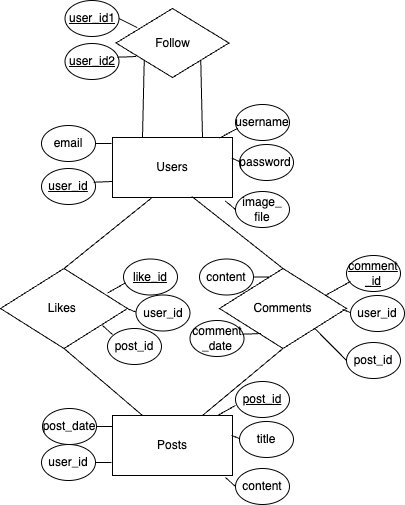

The diagram above was exported from draw.io. Its source (the exported page's mxGraphModel, read from the mxfile embedded in the PNG):
<mxGraphModel dx="905" dy="674" grid="0" gridSize="10" guides="1" tooltips="1" connect="1" arrows="1" fold="1" page="1" pageScale="1" pageWidth="1169" pageHeight="827" math="0" shadow="0">
  <root>
    <mxCell id="0" />
    <mxCell id="1" parent="0" />
    <mxCell id="kN6lBswg7yOwQoccJqE5-1" value="Users" style="rounded=0;whiteSpace=wrap;html=1;" parent="1" vertex="1">
      <mxGeometry x="399" y="191" width="120" height="60" as="geometry" />
    </mxCell>
    <mxCell id="kN6lBswg7yOwQoccJqE5-2" value="Posts" style="rounded=0;whiteSpace=wrap;html=1;" parent="1" vertex="1">
      <mxGeometry x="399" y="469" width="120" height="60" as="geometry" />
    </mxCell>
    <mxCell id="kN6lBswg7yOwQoccJqE5-4" value="Likes&amp;nbsp;" style="rhombus;whiteSpace=wrap;html=1;" parent="1" vertex="1">
      <mxGeometry x="287" y="322" width="127" height="80" as="geometry" />
    </mxCell>
    <mxCell id="kN6lBswg7yOwQoccJqE5-5" value="Comments" style="rhombus;whiteSpace=wrap;html=1;" parent="1" vertex="1">
      <mxGeometry x="506" y="322" width="127" height="80" as="geometry" />
    </mxCell>
    <mxCell id="kN6lBswg7yOwQoccJqE5-6" value="" style="endArrow=none;html=1;rounded=0;entryX=0.329;entryY=1.002;entryDx=0;entryDy=0;entryPerimeter=0;exitX=0.5;exitY=0;exitDx=0;exitDy=0;" parent="1" source="kN6lBswg7yOwQoccJqE5-4" target="kN6lBswg7yOwQoccJqE5-1" edge="1">
      <mxGeometry width="50" height="50" relative="1" as="geometry">
        <mxPoint x="426" y="377" as="sourcePoint" />
        <mxPoint x="476" y="327" as="targetPoint" />
      </mxGeometry>
    </mxCell>
    <mxCell id="kN6lBswg7yOwQoccJqE5-7" value="" style="endArrow=none;html=1;rounded=0;entryX=0.662;entryY=0.984;entryDx=0;entryDy=0;entryPerimeter=0;exitX=0.5;exitY=0;exitDx=0;exitDy=0;" parent="1" source="kN6lBswg7yOwQoccJqE5-5" target="kN6lBswg7yOwQoccJqE5-1" edge="1">
      <mxGeometry width="50" height="50" relative="1" as="geometry">
        <mxPoint x="400" y="332" as="sourcePoint" />
        <mxPoint x="448" y="249" as="targetPoint" />
      </mxGeometry>
    </mxCell>
    <mxCell id="kN6lBswg7yOwQoccJqE5-8" value="" style="endArrow=none;html=1;rounded=0;entryX=0.25;entryY=0;entryDx=0;entryDy=0;exitX=0.5;exitY=1;exitDx=0;exitDy=0;" parent="1" source="kN6lBswg7yOwQoccJqE5-4" target="kN6lBswg7yOwQoccJqE5-2" edge="1">
      <mxGeometry width="50" height="50" relative="1" as="geometry">
        <mxPoint x="410" y="342" as="sourcePoint" />
        <mxPoint x="458" y="259" as="targetPoint" />
      </mxGeometry>
    </mxCell>
    <mxCell id="kN6lBswg7yOwQoccJqE5-9" value="" style="endArrow=none;html=1;rounded=0;entryX=0.75;entryY=0;entryDx=0;entryDy=0;exitX=0.5;exitY=1;exitDx=0;exitDy=0;" parent="1" source="kN6lBswg7yOwQoccJqE5-5" target="kN6lBswg7yOwQoccJqE5-2" edge="1">
      <mxGeometry width="50" height="50" relative="1" as="geometry">
        <mxPoint x="400" y="412" as="sourcePoint" />
        <mxPoint x="439" y="485" as="targetPoint" />
      </mxGeometry>
    </mxCell>
    <mxCell id="kN6lBswg7yOwQoccJqE5-10" value="Follow" style="rhombus;whiteSpace=wrap;html=1;" parent="1" vertex="1">
      <mxGeometry x="402.5" y="62" width="113" height="69" as="geometry" />
    </mxCell>
    <mxCell id="kN6lBswg7yOwQoccJqE5-11" value="" style="endArrow=none;html=1;rounded=0;entryX=0.25;entryY=0;entryDx=0;entryDy=0;exitX=0;exitY=1;exitDx=0;exitDy=0;" parent="1" source="kN6lBswg7yOwQoccJqE5-10" target="kN6lBswg7yOwQoccJqE5-1" edge="1">
      <mxGeometry width="50" height="50" relative="1" as="geometry">
        <mxPoint x="426" y="377" as="sourcePoint" />
        <mxPoint x="476" y="327" as="targetPoint" />
      </mxGeometry>
    </mxCell>
    <mxCell id="kN6lBswg7yOwQoccJqE5-12" value="" style="endArrow=none;html=1;rounded=0;entryX=0.75;entryY=0;entryDx=0;entryDy=0;exitX=1;exitY=1;exitDx=0;exitDy=0;" parent="1" source="kN6lBswg7yOwQoccJqE5-10" target="kN6lBswg7yOwQoccJqE5-1" edge="1">
      <mxGeometry width="50" height="50" relative="1" as="geometry">
        <mxPoint x="441" y="118" as="sourcePoint" />
        <mxPoint x="439" y="201" as="targetPoint" />
      </mxGeometry>
    </mxCell>
    <mxCell id="GMqaPM8B50iJj2WxIlGn-1" value="username" style="ellipse;whiteSpace=wrap;html=1;" vertex="1" parent="1">
      <mxGeometry x="522" y="158" width="54" height="36" as="geometry" />
    </mxCell>
    <mxCell id="GMqaPM8B50iJj2WxIlGn-2" value="password&lt;span style=&quot;white-space: pre;&quot;&gt;&#09;&lt;/span&gt;" style="ellipse;whiteSpace=wrap;html=1;" vertex="1" parent="1">
      <mxGeometry x="526" y="198" width="54" height="36" as="geometry" />
    </mxCell>
    <mxCell id="GMqaPM8B50iJj2WxIlGn-3" value="email" style="ellipse;whiteSpace=wrap;html=1;" vertex="1" parent="1">
      <mxGeometry x="328" y="179" width="54" height="36" as="geometry" />
    </mxCell>
    <mxCell id="GMqaPM8B50iJj2WxIlGn-4" value="&lt;u&gt;user_id&lt;/u&gt;" style="ellipse;whiteSpace=wrap;html=1;" vertex="1" parent="1">
      <mxGeometry x="328" y="222" width="54" height="36" as="geometry" />
    </mxCell>
    <mxCell id="GMqaPM8B50iJj2WxIlGn-5" value="image_&lt;br&gt;file" style="ellipse;whiteSpace=wrap;html=1;" vertex="1" parent="1">
      <mxGeometry x="522" y="245" width="54" height="36" as="geometry" />
    </mxCell>
    <mxCell id="GMqaPM8B50iJj2WxIlGn-7" value="" style="endArrow=none;html=1;rounded=0;exitX=0.968;exitY=0.381;exitDx=0;exitDy=0;exitPerimeter=0;" edge="1" parent="1" source="GMqaPM8B50iJj2WxIlGn-4">
      <mxGeometry width="50" height="50" relative="1" as="geometry">
        <mxPoint x="349" y="285" as="sourcePoint" />
        <mxPoint x="399" y="235" as="targetPoint" />
      </mxGeometry>
    </mxCell>
    <mxCell id="GMqaPM8B50iJj2WxIlGn-9" value="" style="endArrow=none;html=1;rounded=0;exitX=1;exitY=0.5;exitDx=0;exitDy=0;entryX=-0.008;entryY=0.1;entryDx=0;entryDy=0;entryPerimeter=0;" edge="1" parent="1" source="GMqaPM8B50iJj2WxIlGn-3" target="kN6lBswg7yOwQoccJqE5-1">
      <mxGeometry width="50" height="50" relative="1" as="geometry">
        <mxPoint x="390" y="246" as="sourcePoint" />
        <mxPoint x="409" y="245" as="targetPoint" />
      </mxGeometry>
    </mxCell>
    <mxCell id="GMqaPM8B50iJj2WxIlGn-10" value="" style="endArrow=none;html=1;rounded=0;exitX=0.043;exitY=0.659;exitDx=0;exitDy=0;entryX=0.889;entryY=0.012;entryDx=0;entryDy=0;entryPerimeter=0;exitPerimeter=0;" edge="1" parent="1" source="GMqaPM8B50iJj2WxIlGn-1" target="kN6lBswg7yOwQoccJqE5-1">
      <mxGeometry width="50" height="50" relative="1" as="geometry">
        <mxPoint x="392" y="207" as="sourcePoint" />
        <mxPoint x="408" y="207" as="targetPoint" />
      </mxGeometry>
    </mxCell>
    <mxCell id="GMqaPM8B50iJj2WxIlGn-11" value="" style="endArrow=none;html=1;rounded=0;exitX=0.043;exitY=0.659;exitDx=0;exitDy=0;entryX=0.994;entryY=0.345;entryDx=0;entryDy=0;entryPerimeter=0;exitPerimeter=0;" edge="1" parent="1" target="kN6lBswg7yOwQoccJqE5-1">
      <mxGeometry width="50" height="50" relative="1" as="geometry">
        <mxPoint x="526" y="215" as="sourcePoint" />
        <mxPoint x="508" y="225" as="targetPoint" />
      </mxGeometry>
    </mxCell>
    <mxCell id="GMqaPM8B50iJj2WxIlGn-12" value="" style="endArrow=none;html=1;rounded=0;exitX=0.043;exitY=0.659;exitDx=0;exitDy=0;entryX=0.939;entryY=1.056;entryDx=0;entryDy=0;entryPerimeter=0;exitPerimeter=0;" edge="1" parent="1" target="kN6lBswg7yOwQoccJqE5-1">
      <mxGeometry width="50" height="50" relative="1" as="geometry">
        <mxPoint x="522" y="263" as="sourcePoint" />
        <mxPoint x="504" y="273" as="targetPoint" />
      </mxGeometry>
    </mxCell>
    <mxCell id="GMqaPM8B50iJj2WxIlGn-13" value="post_date" style="ellipse;whiteSpace=wrap;html=1;" vertex="1" parent="1">
      <mxGeometry x="329" y="462" width="54" height="36" as="geometry" />
    </mxCell>
    <mxCell id="GMqaPM8B50iJj2WxIlGn-14" value="" style="endArrow=none;html=1;rounded=0;exitX=1;exitY=0.5;exitDx=0;exitDy=0;entryX=-0.008;entryY=0.1;entryDx=0;entryDy=0;entryPerimeter=0;" edge="1" parent="1" source="GMqaPM8B50iJj2WxIlGn-13">
      <mxGeometry width="50" height="50" relative="1" as="geometry">
        <mxPoint x="391" y="529" as="sourcePoint" />
        <mxPoint x="399" y="480" as="targetPoint" />
      </mxGeometry>
    </mxCell>
    <mxCell id="GMqaPM8B50iJj2WxIlGn-15" value="user_id" style="ellipse;whiteSpace=wrap;html=1;" vertex="1" parent="1">
      <mxGeometry x="328" y="498" width="54" height="36" as="geometry" />
    </mxCell>
    <mxCell id="GMqaPM8B50iJj2WxIlGn-16" value="" style="endArrow=none;html=1;rounded=0;exitX=1;exitY=0.5;exitDx=0;exitDy=0;entryX=-0.008;entryY=0.1;entryDx=0;entryDy=0;entryPerimeter=0;" edge="1" parent="1" source="GMqaPM8B50iJj2WxIlGn-15">
      <mxGeometry width="50" height="50" relative="1" as="geometry">
        <mxPoint x="390" y="565" as="sourcePoint" />
        <mxPoint x="398" y="516" as="targetPoint" />
      </mxGeometry>
    </mxCell>
    <mxCell id="GMqaPM8B50iJj2WxIlGn-17" value="&lt;u&gt;post_id&lt;/u&gt;" style="ellipse;whiteSpace=wrap;html=1;" vertex="1" parent="1">
      <mxGeometry x="522" y="435" width="54" height="36" as="geometry" />
    </mxCell>
    <mxCell id="GMqaPM8B50iJj2WxIlGn-18" value="title" style="ellipse;whiteSpace=wrap;html=1;" vertex="1" parent="1">
      <mxGeometry x="526" y="475" width="54" height="36" as="geometry" />
    </mxCell>
    <mxCell id="GMqaPM8B50iJj2WxIlGn-19" value="content" style="ellipse;whiteSpace=wrap;html=1;" vertex="1" parent="1">
      <mxGeometry x="522" y="522" width="54" height="36" as="geometry" />
    </mxCell>
    <mxCell id="GMqaPM8B50iJj2WxIlGn-20" value="" style="endArrow=none;html=1;rounded=0;exitX=0.043;exitY=0.659;exitDx=0;exitDy=0;entryX=0.994;entryY=0.345;entryDx=0;entryDy=0;entryPerimeter=0;exitPerimeter=0;" edge="1" parent="1">
      <mxGeometry width="50" height="50" relative="1" as="geometry">
        <mxPoint x="526" y="492" as="sourcePoint" />
        <mxPoint x="518" y="489" as="targetPoint" />
      </mxGeometry>
    </mxCell>
    <mxCell id="GMqaPM8B50iJj2WxIlGn-21" value="" style="endArrow=none;html=1;rounded=0;exitX=0.043;exitY=0.659;exitDx=0;exitDy=0;entryX=0.939;entryY=1.056;entryDx=0;entryDy=0;entryPerimeter=0;exitPerimeter=0;" edge="1" parent="1">
      <mxGeometry width="50" height="50" relative="1" as="geometry">
        <mxPoint x="522" y="540" as="sourcePoint" />
        <mxPoint x="512" y="531" as="targetPoint" />
      </mxGeometry>
    </mxCell>
    <mxCell id="GMqaPM8B50iJj2WxIlGn-22" value="" style="endArrow=none;html=1;rounded=0;exitX=0.043;exitY=0.659;exitDx=0;exitDy=0;entryX=0.889;entryY=0.012;entryDx=0;entryDy=0;entryPerimeter=0;exitPerimeter=0;" edge="1" parent="1">
      <mxGeometry width="50" height="50" relative="1" as="geometry">
        <mxPoint x="522" y="459" as="sourcePoint" />
        <mxPoint x="504" y="469" as="targetPoint" />
      </mxGeometry>
    </mxCell>
    <mxCell id="GMqaPM8B50iJj2WxIlGn-23" value="&lt;u&gt;like_id&lt;/u&gt;" style="ellipse;whiteSpace=wrap;html=1;" vertex="1" parent="1">
      <mxGeometry x="410" y="312.5" width="54" height="36" as="geometry" />
    </mxCell>
    <mxCell id="GMqaPM8B50iJj2WxIlGn-24" value="user_id" style="ellipse;whiteSpace=wrap;html=1;" vertex="1" parent="1">
      <mxGeometry x="422.5" y="348.5" width="54" height="36" as="geometry" />
    </mxCell>
    <mxCell id="GMqaPM8B50iJj2WxIlGn-25" value="" style="endArrow=none;html=1;rounded=0;exitX=0.043;exitY=0.659;exitDx=0;exitDy=0;entryX=0.889;entryY=0.012;entryDx=0;entryDy=0;entryPerimeter=0;exitPerimeter=0;" edge="1" parent="1" source="GMqaPM8B50iJj2WxIlGn-23">
      <mxGeometry width="50" height="50" relative="1" as="geometry">
        <mxPoint x="280" y="361.5" as="sourcePoint" />
        <mxPoint x="394" y="346.5" as="targetPoint" />
      </mxGeometry>
    </mxCell>
    <mxCell id="GMqaPM8B50iJj2WxIlGn-26" value="" style="endArrow=none;html=1;rounded=0;exitX=0.043;exitY=0.659;exitDx=0;exitDy=0;entryX=0.994;entryY=0.345;entryDx=0;entryDy=0;entryPerimeter=0;exitPerimeter=0;" edge="1" parent="1">
      <mxGeometry width="50" height="50" relative="1" as="geometry">
        <mxPoint x="422.5" y="365.5" as="sourcePoint" />
        <mxPoint x="414.5" y="362.5" as="targetPoint" />
      </mxGeometry>
    </mxCell>
    <mxCell id="GMqaPM8B50iJj2WxIlGn-27" value="" style="endArrow=none;html=1;rounded=0;exitX=0.043;exitY=0.659;exitDx=0;exitDy=0;entryX=0.939;entryY=1.056;entryDx=0;entryDy=0;entryPerimeter=0;exitPerimeter=0;" edge="1" parent="1">
      <mxGeometry width="50" height="50" relative="1" as="geometry">
        <mxPoint x="399" y="388" as="sourcePoint" />
        <mxPoint x="389" y="379" as="targetPoint" />
      </mxGeometry>
    </mxCell>
    <mxCell id="GMqaPM8B50iJj2WxIlGn-28" value="post_id" style="ellipse;whiteSpace=wrap;html=1;" vertex="1" parent="1">
      <mxGeometry x="394" y="382" width="54" height="36" as="geometry" />
    </mxCell>
    <mxCell id="GMqaPM8B50iJj2WxIlGn-29" value="&lt;u&gt;user_id1&lt;/u&gt;" style="ellipse;whiteSpace=wrap;html=1;" vertex="1" parent="1">
      <mxGeometry x="351.5" y="54" width="54" height="36" as="geometry" />
    </mxCell>
    <mxCell id="GMqaPM8B50iJj2WxIlGn-30" value="&lt;u&gt;user_id2&lt;/u&gt;" style="ellipse;whiteSpace=wrap;html=1;" vertex="1" parent="1">
      <mxGeometry x="351.5" y="97" width="54" height="36" as="geometry" />
    </mxCell>
    <mxCell id="GMqaPM8B50iJj2WxIlGn-31" value="" style="endArrow=none;html=1;rounded=0;exitX=0.968;exitY=0.381;exitDx=0;exitDy=0;exitPerimeter=0;" edge="1" parent="1" source="GMqaPM8B50iJj2WxIlGn-30">
      <mxGeometry width="50" height="50" relative="1" as="geometry">
        <mxPoint x="372.5" y="160" as="sourcePoint" />
        <mxPoint x="422.5" y="110" as="targetPoint" />
      </mxGeometry>
    </mxCell>
    <mxCell id="GMqaPM8B50iJj2WxIlGn-32" value="" style="endArrow=none;html=1;rounded=0;exitX=1;exitY=0.5;exitDx=0;exitDy=0;entryX=0.187;entryY=0.276;entryDx=0;entryDy=0;entryPerimeter=0;" edge="1" parent="1" source="GMqaPM8B50iJj2WxIlGn-29" target="kN6lBswg7yOwQoccJqE5-10">
      <mxGeometry width="50" height="50" relative="1" as="geometry">
        <mxPoint x="413.5" y="121" as="sourcePoint" />
        <mxPoint x="421.5" y="72" as="targetPoint" />
      </mxGeometry>
    </mxCell>
    <mxCell id="GMqaPM8B50iJj2WxIlGn-33" value="&lt;u&gt;comment&lt;br&gt;_id&lt;/u&gt;" style="ellipse;whiteSpace=wrap;html=1;" vertex="1" parent="1">
      <mxGeometry x="633" y="309" width="54" height="36" as="geometry" />
    </mxCell>
    <mxCell id="GMqaPM8B50iJj2WxIlGn-34" value="user_id" style="ellipse;whiteSpace=wrap;html=1;" vertex="1" parent="1">
      <mxGeometry x="637" y="349" width="54" height="36" as="geometry" />
    </mxCell>
    <mxCell id="GMqaPM8B50iJj2WxIlGn-35" value="post_id" style="ellipse;whiteSpace=wrap;html=1;" vertex="1" parent="1">
      <mxGeometry x="633" y="396" width="54" height="36" as="geometry" />
    </mxCell>
    <mxCell id="GMqaPM8B50iJj2WxIlGn-36" value="" style="endArrow=none;html=1;rounded=0;exitX=0.043;exitY=0.659;exitDx=0;exitDy=0;entryX=0.994;entryY=0.345;entryDx=0;entryDy=0;entryPerimeter=0;exitPerimeter=0;" edge="1" parent="1">
      <mxGeometry width="50" height="50" relative="1" as="geometry">
        <mxPoint x="637" y="366" as="sourcePoint" />
        <mxPoint x="629" y="363" as="targetPoint" />
      </mxGeometry>
    </mxCell>
    <mxCell id="GMqaPM8B50iJj2WxIlGn-37" value="" style="endArrow=none;html=1;rounded=0;exitX=0.043;exitY=0.659;exitDx=0;exitDy=0;entryX=1;entryY=1;entryDx=0;entryDy=0;exitPerimeter=0;" edge="1" parent="1" target="kN6lBswg7yOwQoccJqE5-5">
      <mxGeometry width="50" height="50" relative="1" as="geometry">
        <mxPoint x="633" y="414" as="sourcePoint" />
        <mxPoint x="623" y="405" as="targetPoint" />
      </mxGeometry>
    </mxCell>
    <mxCell id="GMqaPM8B50iJj2WxIlGn-38" value="" style="endArrow=none;html=1;rounded=0;exitX=0.043;exitY=0.659;exitDx=0;exitDy=0;entryX=0.832;entryY=0.338;entryDx=0;entryDy=0;entryPerimeter=0;exitPerimeter=0;" edge="1" parent="1" target="kN6lBswg7yOwQoccJqE5-5">
      <mxGeometry width="50" height="50" relative="1" as="geometry">
        <mxPoint x="637" y="335" as="sourcePoint" />
        <mxPoint x="619" y="345" as="targetPoint" />
      </mxGeometry>
    </mxCell>
    <mxCell id="GMqaPM8B50iJj2WxIlGn-40" value="content" style="ellipse;whiteSpace=wrap;html=1;" vertex="1" parent="1">
      <mxGeometry x="486" y="312.5" width="54" height="36" as="geometry" />
    </mxCell>
    <mxCell id="GMqaPM8B50iJj2WxIlGn-41" value="" style="endArrow=none;html=1;rounded=0;exitX=1;exitY=0.5;exitDx=0;exitDy=0;entryX=-0.008;entryY=0.1;entryDx=0;entryDy=0;entryPerimeter=0;" edge="1" parent="1" source="GMqaPM8B50iJj2WxIlGn-40">
      <mxGeometry width="50" height="50" relative="1" as="geometry">
        <mxPoint x="548" y="379.5" as="sourcePoint" />
        <mxPoint x="556" y="330.5" as="targetPoint" />
      </mxGeometry>
    </mxCell>
    <mxCell id="GMqaPM8B50iJj2WxIlGn-42" value="comment&lt;br&gt;_date" style="ellipse;whiteSpace=wrap;html=1;" vertex="1" parent="1">
      <mxGeometry x="476.5" y="374" width="54" height="36" as="geometry" />
    </mxCell>
    <mxCell id="GMqaPM8B50iJj2WxIlGn-43" value="" style="endArrow=none;html=1;rounded=0;exitX=0.968;exitY=0.381;exitDx=0;exitDy=0;exitPerimeter=0;" edge="1" parent="1" source="GMqaPM8B50iJj2WxIlGn-42">
      <mxGeometry width="50" height="50" relative="1" as="geometry">
        <mxPoint x="497.5" y="437" as="sourcePoint" />
        <mxPoint x="547.5" y="387" as="targetPoint" />
      </mxGeometry>
    </mxCell>
  </root>
</mxGraphModel>